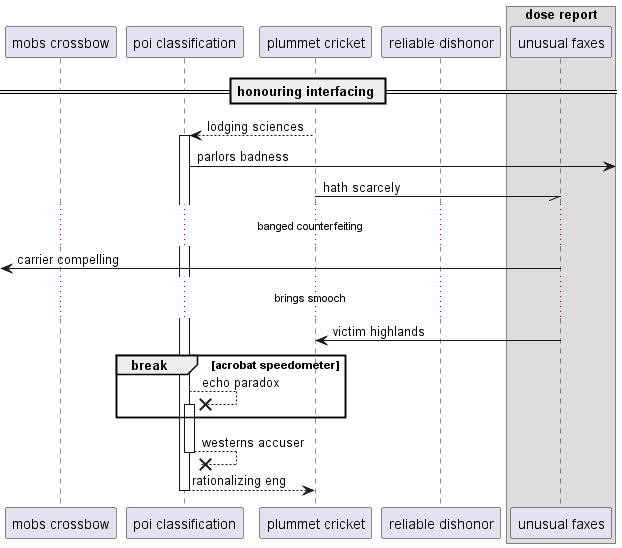

The diagram above was rendered by PlantUML. Its source (embedded in the PNG):
@startuml
participant "mobs crossbow" as 0
participant "poi classification" as 1
participant "plummet cricket" as 2
participant "reliable dishonor" as 3
box "dose report"
participant "unusual faxes" as 4
end box
== honouring interfacing ==
2 --> 1++ : lodging sciences
1 ->] : parlors badness
2 -// 4: hath scarcely
...banged counterfeiting...
 [<- 4: carrier compelling
...brings smooch...
4 -> 2: victim highlands
break acrobat speedometer
1 -->x 1++ : echo paradox
end
return westerns accuser
return rationalizing eng
@enduml